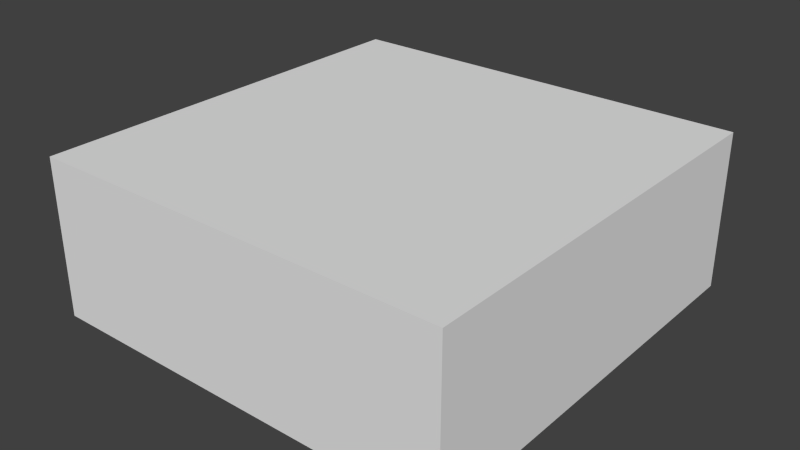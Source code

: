 # Source: Torso_bk.blend  (saved by Blender 2.66.1; exported with 4.5.12 LTS)
import bpy
from mathutils import Matrix  # noqa: F401  (used for matrix-valued properties, if any)

bpy.ops.wm.read_factory_settings(use_empty=True)
scene = bpy.context.scene
scene.name = 'Scene'

# ---- collections
col_collection_1 = bpy.data.collections.new('Collection 1'); scene.collection.children.link(col_collection_1)

# ---- materials (node trees are filled in below, after node groups)
mat_material = bpy.data.materials.new('Material')
mat_material.alpha_threshold = 0.0
mat_material.use_transparent_shadow = False
mat_material.roughness = 0.5
mat_material.line_color = (0.0, 0.0, 0.0, 1.0)

# ---- material node trees

# ---- world
world_world = bpy.data.worlds.new('World'); scene.world = world_world
world_world.color = (0.05088, 0.05088, 0.05088)
world_world.use_sun_shadow = False
world_world.sun_shadow_jitter_overblur = 0.0
world_world.cycles.sampling_method = 'MANUAL'
world_world.cycles.sample_map_resolution = 256

# ---- meshes
me_cube = bpy.data.meshes.new('Cube')
me_cube.from_pydata([(1.0, 1.0, -1.0), (1.0, -1.0, -1.0), (-1.0, -1.0, -1.0), (-1.0, 1.0, -1.0), (1.0, 1.0, 1.0), (1.0, -1.0, 1.0), (-1.0, -1.0, 1.0), (-1.0, 1.0, 1.0)], [], [(0, 1, 2, 3), (4, 7, 6, 5), (0, 4, 5, 1), (1, 5, 6, 2), (2, 6, 7, 3), (4, 0, 3, 7)])
me_cube.materials.append(mat_material)
me_cube.use_remesh_preserve_volume = False
me_cube.use_remesh_preserve_attributes = False
me_cube.use_mirror_vertex_groups = False
me_cube.update()
arm_armature = bpy.data.armatures.new('Armature')  # bones are not reproduced

# ---- objects
ob_armature = bpy.data.objects.new('Armature', arm_armature)
ob_cube = bpy.data.objects.new('Cube', me_cube)

# ---- transforms, parenting, visibility, modifiers, constraints
ob_armature.location = (0.0, 0.0, 0.2891)
ob_armature.show_in_front = True
ob_armature.lineart.crease_threshold = 0.0
ob_cube.parent = ob_armature
ob_cube.matrix_parent_inverse = Matrix(((1.0, 0.0, 0.0, 0.0), (0.0, 1.0, 0.0, 0.0), (0.0, 0.0, 1.0, -0.2891), (0.0, 0.0, 0.0, 1.0)))
ob_cube.location = (0.0, 0.0, 1.008)
ob_cube.scale = (2.0, 2.0, 0.75)
ob_cube.lock_rotations_4d = False
ob_cube.empty_display_type = 'ARROWS'
ob_cube.lineart.crease_threshold = 0.0
_vg = ob_cube.vertex_groups.new(name='pelvis')
for _i, _w in zip([0, 1, 2, 3, 4, 5, 6, 7], [0.9717, 0.974, 0.9717, 0.974, 0.007133, 0.002251, 0.007133, 0.002251]): _vg.add([_i], _w, 'REPLACE')
_vg = ob_cube.vertex_groups.new(name='ribs')
for _i, _w in zip([0, 1, 2, 3, 4, 5, 6, 7], [0.006525, 0.001914, 0.006525, 0.001914, 0.9714, 0.9739, 0.9714, 0.9739]): _vg.add([_i], _w, 'REPLACE')
_m = ob_cube.modifiers.new('Armature', 'ARMATURE')
_m.object = ob_armature

# ---- collection membership
col_collection_1.objects.link(ob_armature)
col_collection_1.objects.link(ob_cube)

# ---- scene / render settings (as saved in the file)
scene.frame_start = 1; scene.frame_end = 250; scene.frame_set(1)
scene.render.engine = 'BLENDER_EEVEE_NEXT'
scene.render.image_settings.color_mode = 'RGB'
scene.render.image_settings.compression = 90
scene.render.resolution_percentage = 50
scene.render.dither_intensity = 0.0
scene.render.bake_margin = 2
scene.cycles.use_denoising = False
scene.cycles.samples = 10
scene.cycles.sampling_pattern = 'TABULATED_SOBOL'
scene.cycles.light_sampling_threshold = 0.0
scene.cycles.use_adaptive_sampling = False
scene.cycles.use_light_tree = False
scene.cycles.blur_glossy = 0.0
scene.cycles.volume_bounces = 1
scene.cycles.pixel_filter_type = 'GAUSSIAN'
scene.cycles.sample_clamp_indirect = 0.0
scene.view_settings.view_transform = 'Standard'
bpy.context.view_layer.update()

# ---- added for rendering (the .blend has no active camera and no usable light): camera, sun
cam_auto = bpy.data.cameras.new('AutoCamera')
cam_auto.lens = 50.0
cam_auto.sensor_width = 36.0
cam_auto.clip_end = 1000.0
ob_auto_camera = bpy.data.objects.new('AutoCamera', cam_auto)
scene.collection.objects.link(ob_auto_camera)
ob_auto_camera.location = (5.41474, -6.49769, 5.34024)
ob_auto_camera.rotation_euler = (1.09748, -7.21219e-08, 0.694738)
scene.camera = ob_auto_camera
light_auto_sun = bpy.data.lights.new('AutoSun', 'SUN')
light_auto_sun.energy = 3.0
light_auto_sun.angle = 0.0523599
ob_auto_sun = bpy.data.objects.new('AutoSun', light_auto_sun)
scene.collection.objects.link(ob_auto_sun)
ob_auto_sun.rotation_euler = (0.872665, 0.174533, 0.523599)
bpy.context.view_layer.update()
